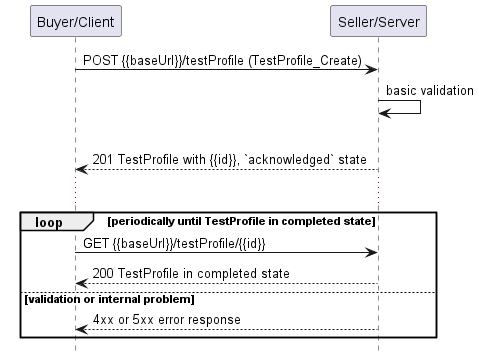

The diagram above was rendered by PlantUML. Its source (embedded in the PNG):
@startuml useCase1Polling
hide footbox

participant "Buyer/Client" as A
participant "Seller/Server" as SOF


A -> SOF : POST {{baseUrl}}/testProfile (TestProfile_Create)
SOF -> SOF : basic validation

alt successful inquiry
  SOF --> A : 201 TestProfile with {{id}}, `acknowledged` state
  
  ...

  loop periodically until TestProfile in completed state
      A -> SOF :   GET {{baseUrl}}/testProfile/{{id}}
      return 200 TestProfile in completed state

else validation or internal problem
  SOF --> A : 4xx or 5xx error response
end


@enduml